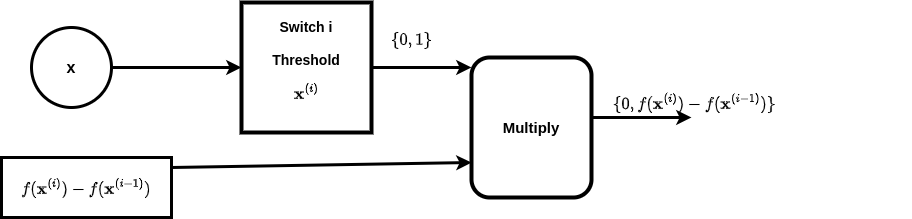

The diagram above was exported from draw.io. Its source (the exported page's mxGraphModel, read from the mxfile embedded in the PNG):
<mxGraphModel dx="3634" dy="788" grid="1" gridSize="10" guides="1" tooltips="1" connect="1" arrows="1" fold="1" page="1" pageScale="1" pageWidth="1100" pageHeight="850" math="1" shadow="0">
  <root>
    <mxCell id="0" />
    <mxCell id="1" parent="0" />
    <mxCell id="0ijzZut0cIf8coCqmsEc-1" value="&lt;font style=&quot;font-size: 16px;&quot;&gt;&lt;b style=&quot;&quot;&gt;x&lt;/b&gt;&lt;/font&gt;" style="ellipse;whiteSpace=wrap;html=1;aspect=fixed;strokeWidth=3;" vertex="1" parent="1">
      <mxGeometry x="-1630" y="255" width="80" height="80" as="geometry" />
    </mxCell>
    <mxCell id="0ijzZut0cIf8coCqmsEc-2" value="&lt;font style=&quot;font-size: 14px;&quot;&gt;$$f(\mathbf{x}^{(i)}) - f(\mathbf{x}^{(i-1)})$$&lt;/font&gt;" style="rounded=0;whiteSpace=wrap;html=1;strokeWidth=3;" vertex="1" parent="1">
      <mxGeometry x="-1660" y="385" width="170" height="60" as="geometry" />
    </mxCell>
    <mxCell id="0ijzZut0cIf8coCqmsEc-4" value="&lt;font style=&quot;font-size: 14px;&quot;&gt;&lt;b&gt;Switch i&lt;/b&gt;&lt;/font&gt;&lt;div&gt;&lt;span style=&quot;font-size: 14px;&quot;&gt;&lt;b&gt;&lt;br&gt;&lt;/b&gt;&lt;/span&gt;&lt;div&gt;&lt;font style=&quot;font-size: 14px;&quot;&gt;&lt;b&gt;Threshold $$\mathbf{x}^{(i)}$$&lt;/b&gt;&lt;/font&gt;&lt;/div&gt;&lt;/div&gt;" style="whiteSpace=wrap;html=1;aspect=fixed;strokeWidth=4;" vertex="1" parent="1">
      <mxGeometry x="-1420" y="230" width="130" height="130" as="geometry" />
    </mxCell>
    <mxCell id="0ijzZut0cIf8coCqmsEc-5" value="&lt;font style=&quot;font-size: 15px;&quot;&gt;&lt;b&gt;Multiply&lt;/b&gt;&lt;/font&gt;" style="rounded=1;whiteSpace=wrap;html=1;strokeWidth=4;" vertex="1" parent="1">
      <mxGeometry x="-1190" y="285" width="120" height="140" as="geometry" />
    </mxCell>
    <mxCell id="0ijzZut0cIf8coCqmsEc-6" value="" style="endArrow=classic;html=1;rounded=0;exitX=1;exitY=0.5;exitDx=0;exitDy=0;strokeWidth=3;entryX=0;entryY=0.5;entryDx=0;entryDy=0;" edge="1" parent="1" source="0ijzZut0cIf8coCqmsEc-1" target="0ijzZut0cIf8coCqmsEc-4">
      <mxGeometry width="50" height="50" relative="1" as="geometry">
        <mxPoint x="-1460" y="325" as="sourcePoint" />
        <mxPoint x="-1390" y="290" as="targetPoint" />
      </mxGeometry>
    </mxCell>
    <mxCell id="0ijzZut0cIf8coCqmsEc-7" value="" style="endArrow=classic;html=1;rounded=0;exitX=1;exitY=0.5;exitDx=0;exitDy=0;strokeWidth=3;" edge="1" parent="1" source="0ijzZut0cIf8coCqmsEc-4">
      <mxGeometry width="50" height="50" relative="1" as="geometry">
        <mxPoint x="-1260" y="294.5" as="sourcePoint" />
        <mxPoint x="-1190" y="295" as="targetPoint" />
      </mxGeometry>
    </mxCell>
    <mxCell id="0ijzZut0cIf8coCqmsEc-8" value="" style="endArrow=classic;html=1;rounded=0;exitX=1;exitY=0.5;exitDx=0;exitDy=0;strokeWidth=3;entryX=0;entryY=0.75;entryDx=0;entryDy=0;" edge="1" parent="1" target="0ijzZut0cIf8coCqmsEc-5">
      <mxGeometry width="50" height="50" relative="1" as="geometry">
        <mxPoint x="-1490" y="395" as="sourcePoint" />
        <mxPoint x="-1330" y="395" as="targetPoint" />
      </mxGeometry>
    </mxCell>
    <mxCell id="0ijzZut0cIf8coCqmsEc-10" value="&lt;b&gt;&lt;font style=&quot;font-size: 14px;&quot;&gt;$$\{ 0, 1 \}$$&lt;/font&gt;&lt;/b&gt;" style="text;html=1;align=center;verticalAlign=middle;resizable=0;points=[];autosize=1;strokeColor=none;fillColor=none;" vertex="1" parent="1">
      <mxGeometry x="-1300" y="253" width="100" height="30" as="geometry" />
    </mxCell>
    <mxCell id="0ijzZut0cIf8coCqmsEc-11" value="" style="endArrow=classic;html=1;rounded=0;exitX=1;exitY=0.5;exitDx=0;exitDy=0;strokeWidth=3;" edge="1" parent="1">
      <mxGeometry width="50" height="50" relative="1" as="geometry">
        <mxPoint x="-1070" y="345" as="sourcePoint" />
        <mxPoint x="-970" y="345" as="targetPoint" />
      </mxGeometry>
    </mxCell>
    <mxCell id="0ijzZut0cIf8coCqmsEc-12" value="&lt;div&gt;&lt;span style=&quot;color: rgb(0, 0, 0); font-family: Helvetica; font-size: 14px; font-style: normal; font-variant-ligatures: normal; font-variant-caps: normal; font-weight: 400; letter-spacing: normal; orphans: 2; text-align: center; text-indent: 0px; text-transform: none; widows: 2; word-spacing: 0px; -webkit-text-stroke-width: 0px; white-space: normal; background-color: rgb(251, 251, 251); text-decoration-thickness: initial; text-decoration-style: initial; text-decoration-color: initial; float: none; display: inline !important;&quot;&gt;&lt;br&gt;&lt;/span&gt;&lt;/div&gt;&lt;span style=&quot;color: rgb(0, 0, 0); font-family: Helvetica; font-size: 14px; font-style: normal; font-variant-ligatures: normal; font-variant-caps: normal; font-weight: 400; letter-spacing: normal; orphans: 2; text-align: center; text-indent: 0px; text-transform: none; widows: 2; word-spacing: 0px; -webkit-text-stroke-width: 0px; white-space: normal; background-color: rgb(251, 251, 251); text-decoration-thickness: initial; text-decoration-style: initial; text-decoration-color: initial; float: none; display: inline !important;&quot;&gt;$$\{0, f(\mathbf{x}^{(i)}) - f(\mathbf{x}^{(i-1)})\}$$&lt;/span&gt;" style="text;whiteSpace=wrap;html=1;" vertex="1" parent="1">
      <mxGeometry x="-1050" y="283" width="300" height="40" as="geometry" />
    </mxCell>
  </root>
</mxGraphModel>